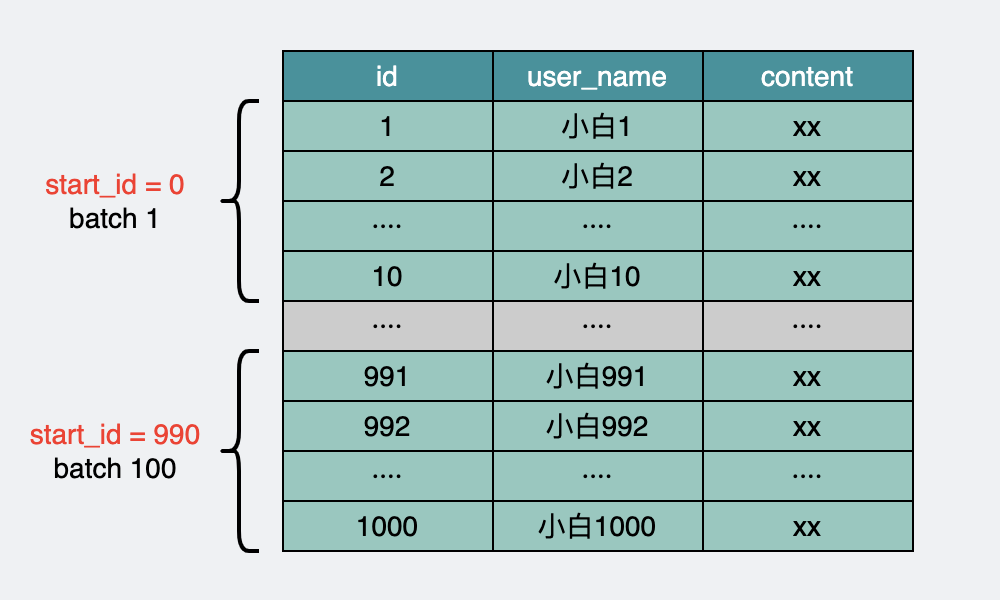

The diagram above was exported from draw.io. Its source (the exported page's mxGraphModel, read from the mxfile embedded in the PNG):
<mxGraphModel dx="1144" dy="-201" grid="0" gridSize="10" guides="1" tooltips="1" connect="1" arrows="1" fold="1" page="1" pageScale="1" pageWidth="500" pageHeight="300" background="#EFF1F3" math="0" shadow="0">
  <root>
    <mxCell id="0" />
    <mxCell id="1" parent="0" />
    <mxCell id="Wp8-4_sJjOrjRNukB6Yj-1" value="user_name" style="rounded=0;whiteSpace=wrap;html=1;fillColor=#4A919B;gradientColor=none;fontSize=14;fontColor=#FFFFFF;" parent="1" vertex="1">
      <mxGeometry x="246" y="925" width="105" height="25" as="geometry" />
    </mxCell>
    <mxCell id="Wp8-4_sJjOrjRNukB6Yj-2" value="content" style="rounded=0;whiteSpace=wrap;html=1;fillColor=#4A919B;gradientColor=none;fontSize=14;fontColor=#FFFFFF;" parent="1" vertex="1">
      <mxGeometry x="351" y="925" width="105" height="25" as="geometry" />
    </mxCell>
    <mxCell id="Wp8-4_sJjOrjRNukB6Yj-3" value="id" style="rounded=0;whiteSpace=wrap;html=1;fillColor=#4A919B;gradientColor=none;fontSize=14;fontColor=#FFFFFF;" parent="1" vertex="1">
      <mxGeometry x="141" y="925" width="105" height="25" as="geometry" />
    </mxCell>
    <mxCell id="Wp8-4_sJjOrjRNukB6Yj-4" value="小白1" style="rounded=0;whiteSpace=wrap;html=1;fillColor=#9AC7BF;gradientColor=none;fontSize=14;fontColor=#000000;" parent="1" vertex="1">
      <mxGeometry x="246" y="950" width="105" height="25" as="geometry" />
    </mxCell>
    <mxCell id="Wp8-4_sJjOrjRNukB6Yj-5" value="xx" style="rounded=0;whiteSpace=wrap;html=1;fillColor=#9AC7BF;gradientColor=none;fontSize=14;fontColor=#000000;" parent="1" vertex="1">
      <mxGeometry x="351" y="950" width="105" height="25" as="geometry" />
    </mxCell>
    <mxCell id="Wp8-4_sJjOrjRNukB6Yj-6" value="1" style="rounded=0;whiteSpace=wrap;html=1;fillColor=#9AC7BF;gradientColor=none;fontSize=14;fontColor=#000000;" parent="1" vertex="1">
      <mxGeometry x="141" y="950" width="105" height="25" as="geometry" />
    </mxCell>
    <mxCell id="Wp8-4_sJjOrjRNukB6Yj-7" value="小白2" style="rounded=0;whiteSpace=wrap;html=1;fillColor=#9AC7BF;gradientColor=none;fontSize=14;fontColor=#000000;" parent="1" vertex="1">
      <mxGeometry x="246" y="975" width="105" height="25" as="geometry" />
    </mxCell>
    <mxCell id="Wp8-4_sJjOrjRNukB6Yj-8" value="xx" style="rounded=0;whiteSpace=wrap;html=1;fillColor=#9AC7BF;gradientColor=none;fontSize=14;fontColor=#000000;" parent="1" vertex="1">
      <mxGeometry x="351" y="975" width="105" height="25" as="geometry" />
    </mxCell>
    <mxCell id="Wp8-4_sJjOrjRNukB6Yj-9" value="2" style="rounded=0;whiteSpace=wrap;html=1;fillColor=#9AC7BF;gradientColor=none;fontSize=14;fontColor=#000000;" parent="1" vertex="1">
      <mxGeometry x="141" y="975" width="105" height="25" as="geometry" />
    </mxCell>
    <mxCell id="Wp8-4_sJjOrjRNukB6Yj-10" value="····" style="rounded=0;whiteSpace=wrap;html=1;fillColor=#9AC7BF;gradientColor=none;fontSize=14;fontColor=#000000;" parent="1" vertex="1">
      <mxGeometry x="246" y="1000" width="105" height="25" as="geometry" />
    </mxCell>
    <mxCell id="Wp8-4_sJjOrjRNukB6Yj-11" value="····" style="rounded=0;whiteSpace=wrap;html=1;fillColor=#9AC7BF;gradientColor=none;fontSize=14;fontColor=#000000;" parent="1" vertex="1">
      <mxGeometry x="351" y="1000" width="105" height="25" as="geometry" />
    </mxCell>
    <mxCell id="Wp8-4_sJjOrjRNukB6Yj-12" value="····" style="rounded=0;whiteSpace=wrap;html=1;fillColor=#9AC7BF;gradientColor=none;fontSize=14;fontColor=#000000;" parent="1" vertex="1">
      <mxGeometry x="141" y="1000" width="105" height="25" as="geometry" />
    </mxCell>
    <mxCell id="Wp8-4_sJjOrjRNukB6Yj-13" value="小白10" style="rounded=0;whiteSpace=wrap;html=1;fillColor=#9AC7BF;gradientColor=none;fontSize=14;fontColor=#000000;" parent="1" vertex="1">
      <mxGeometry x="246" y="1025" width="105" height="25" as="geometry" />
    </mxCell>
    <mxCell id="Wp8-4_sJjOrjRNukB6Yj-14" value="xx" style="rounded=0;whiteSpace=wrap;html=1;fillColor=#9AC7BF;gradientColor=none;fontSize=14;fontColor=#000000;" parent="1" vertex="1">
      <mxGeometry x="351" y="1025" width="105" height="25" as="geometry" />
    </mxCell>
    <mxCell id="Wp8-4_sJjOrjRNukB6Yj-15" value="10" style="rounded=0;whiteSpace=wrap;html=1;fillColor=#9AC7BF;gradientColor=none;fontSize=14;fontColor=#000000;" parent="1" vertex="1">
      <mxGeometry x="141" y="1025" width="105" height="25" as="geometry" />
    </mxCell>
    <mxCell id="Wp8-4_sJjOrjRNukB6Yj-16" value="····" style="rounded=0;whiteSpace=wrap;html=1;fillColor=#CCCCCC;gradientColor=none;fontSize=14;fontColor=#000000;" parent="1" vertex="1">
      <mxGeometry x="246" y="1050" width="105" height="25" as="geometry" />
    </mxCell>
    <mxCell id="Wp8-4_sJjOrjRNukB6Yj-17" value="····" style="rounded=0;whiteSpace=wrap;html=1;fillColor=#CCCCCC;gradientColor=none;fontSize=14;fontColor=#000000;" parent="1" vertex="1">
      <mxGeometry x="351" y="1050" width="105" height="25" as="geometry" />
    </mxCell>
    <mxCell id="Wp8-4_sJjOrjRNukB6Yj-18" value="····" style="rounded=0;whiteSpace=wrap;html=1;fillColor=#CCCCCC;gradientColor=none;fontSize=14;fontColor=#000000;" parent="1" vertex="1">
      <mxGeometry x="141" y="1050" width="105" height="25" as="geometry" />
    </mxCell>
    <mxCell id="Wp8-4_sJjOrjRNukB6Yj-19" value="小白991" style="rounded=0;whiteSpace=wrap;html=1;fillColor=#9AC7BF;gradientColor=none;fontSize=14;fontColor=#000000;" parent="1" vertex="1">
      <mxGeometry x="246" y="1075" width="105" height="25" as="geometry" />
    </mxCell>
    <mxCell id="Wp8-4_sJjOrjRNukB6Yj-20" value="xx" style="rounded=0;whiteSpace=wrap;html=1;fillColor=#9AC7BF;gradientColor=none;fontSize=14;fontColor=#000000;" parent="1" vertex="1">
      <mxGeometry x="351" y="1075" width="105" height="25" as="geometry" />
    </mxCell>
    <mxCell id="Wp8-4_sJjOrjRNukB6Yj-21" value="991" style="rounded=0;whiteSpace=wrap;html=1;fillColor=#9AC7BF;gradientColor=none;fontSize=14;fontColor=#000000;" parent="1" vertex="1">
      <mxGeometry x="141" y="1075" width="105" height="25" as="geometry" />
    </mxCell>
    <mxCell id="Wp8-4_sJjOrjRNukB6Yj-22" value="小白992" style="rounded=0;whiteSpace=wrap;html=1;fillColor=#9AC7BF;gradientColor=none;fontSize=14;fontColor=#000000;" parent="1" vertex="1">
      <mxGeometry x="246" y="1100" width="105" height="25" as="geometry" />
    </mxCell>
    <mxCell id="Wp8-4_sJjOrjRNukB6Yj-23" value="xx" style="rounded=0;whiteSpace=wrap;html=1;fillColor=#9AC7BF;gradientColor=none;fontSize=14;fontColor=#000000;" parent="1" vertex="1">
      <mxGeometry x="351" y="1100" width="105" height="25" as="geometry" />
    </mxCell>
    <mxCell id="Wp8-4_sJjOrjRNukB6Yj-24" value="992" style="rounded=0;whiteSpace=wrap;html=1;fillColor=#9AC7BF;gradientColor=none;fontSize=14;fontColor=#000000;" parent="1" vertex="1">
      <mxGeometry x="141" y="1100" width="105" height="25" as="geometry" />
    </mxCell>
    <mxCell id="Wp8-4_sJjOrjRNukB6Yj-25" value="····" style="rounded=0;whiteSpace=wrap;html=1;fillColor=#9AC7BF;gradientColor=none;fontSize=14;fontColor=#000000;" parent="1" vertex="1">
      <mxGeometry x="246" y="1125" width="105" height="25" as="geometry" />
    </mxCell>
    <mxCell id="Wp8-4_sJjOrjRNukB6Yj-26" value="····" style="rounded=0;whiteSpace=wrap;html=1;fillColor=#9AC7BF;gradientColor=none;fontSize=14;fontColor=#000000;" parent="1" vertex="1">
      <mxGeometry x="351" y="1125" width="105" height="25" as="geometry" />
    </mxCell>
    <mxCell id="Wp8-4_sJjOrjRNukB6Yj-27" value="····" style="rounded=0;whiteSpace=wrap;html=1;fillColor=#9AC7BF;gradientColor=none;fontSize=14;fontColor=#000000;" parent="1" vertex="1">
      <mxGeometry x="141" y="1125" width="105" height="25" as="geometry" />
    </mxCell>
    <mxCell id="Wp8-4_sJjOrjRNukB6Yj-28" value="小白1000" style="rounded=0;whiteSpace=wrap;html=1;fillColor=#9AC7BF;gradientColor=none;fontSize=14;fontColor=#000000;" parent="1" vertex="1">
      <mxGeometry x="246" y="1150" width="105" height="25" as="geometry" />
    </mxCell>
    <mxCell id="Wp8-4_sJjOrjRNukB6Yj-29" value="xx" style="rounded=0;whiteSpace=wrap;html=1;fillColor=#9AC7BF;gradientColor=none;fontSize=14;fontColor=#000000;" parent="1" vertex="1">
      <mxGeometry x="351" y="1150" width="105" height="25" as="geometry" />
    </mxCell>
    <mxCell id="Wp8-4_sJjOrjRNukB6Yj-30" value="1000" style="rounded=0;whiteSpace=wrap;html=1;fillColor=#9AC7BF;gradientColor=none;fontSize=14;fontColor=#000000;" parent="1" vertex="1">
      <mxGeometry x="141" y="1150" width="105" height="25" as="geometry" />
    </mxCell>
    <mxCell id="Wp8-4_sJjOrjRNukB6Yj-31" value="" style="shape=curlyBracket;whiteSpace=wrap;html=1;rounded=1;fontSize=14;fontColor=#000000;fillColor=#CCCCCC;strokeWidth=2;" parent="1" vertex="1">
      <mxGeometry x="109" y="950" width="20" height="100" as="geometry" />
    </mxCell>
    <mxCell id="Wp8-4_sJjOrjRNukB6Yj-32" value="&lt;font color=&quot;#ea4435&quot;&gt;start_id = 0&lt;/font&gt;&lt;br&gt;batch 1" style="text;html=1;strokeColor=none;fillColor=none;align=center;verticalAlign=middle;whiteSpace=wrap;rounded=0;fontSize=14;fontColor=#000000;" parent="1" vertex="1">
      <mxGeometry x="16" y="985" width="83" height="30" as="geometry" />
    </mxCell>
    <mxCell id="Wp8-4_sJjOrjRNukB6Yj-33" value="" style="shape=curlyBracket;whiteSpace=wrap;html=1;rounded=1;fontSize=14;fontColor=#000000;fillColor=#CCCCCC;strokeWidth=2;" parent="1" vertex="1">
      <mxGeometry x="109" y="1075" width="20" height="100" as="geometry" />
    </mxCell>
    <mxCell id="gs7nYuJbROrhf63BGhQ_-4" value="&lt;font color=&quot;#ea4435&quot;&gt;start_id = 990&lt;/font&gt;&lt;br&gt;batch 100" style="text;html=1;strokeColor=none;fillColor=none;align=center;verticalAlign=middle;whiteSpace=wrap;rounded=0;fontSize=14;fontColor=#000000;" parent="1" vertex="1">
      <mxGeometry x="11" y="1110" width="93" height="30" as="geometry" />
    </mxCell>
  </root>
</mxGraphModel>